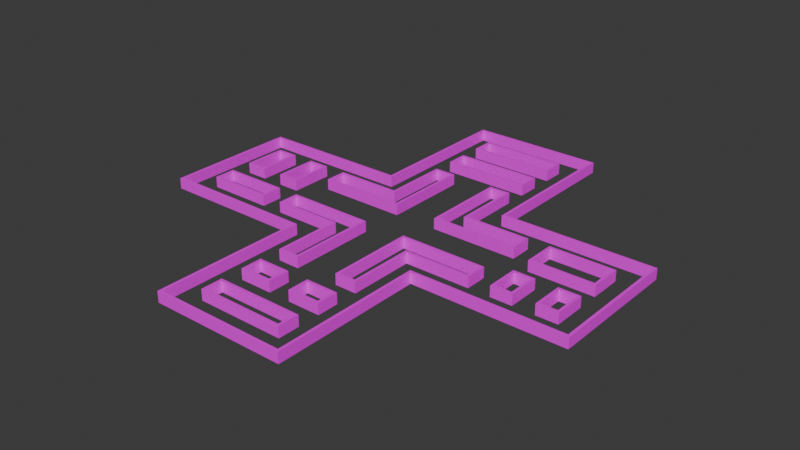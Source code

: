 # Source: template.blend  (saved by Blender 4.0.36; exported with 4.5.12 LTS)
import bpy
from mathutils import Matrix  # noqa: F401  (used for matrix-valued properties, if any)

bpy.ops.wm.read_factory_settings(use_empty=True)
scene = bpy.context.scene
scene.name = 'Scene'

# ---- collections
col_collection = bpy.data.collections.new('Collection'); scene.collection.children.link(col_collection)

# ---- images (referenced by path relative to the original .blend; pixels are not part of the script)
import os
ASSET_DIR = os.environ.get("B2B_ASSET_DIR", "")  # directory of the original .blend (textures are referenced by path, not embedded)
HERE = os.path.dirname(os.path.abspath(__file__))  # packed textures are extracted next to this script under _unpacked/

def load_image(name, relpath, width, height, colorspace="sRGB"):
    """Load a texture the original file referenced (path relative to the .blend, or extracted next to this script)."""
    p = next((c for c in (os.path.join(HERE, relpath), os.path.join(ASSET_DIR, relpath)) if relpath and os.path.exists(c)), "")
    if p:
        img = bpy.data.images.load(p, check_existing=True)
        img.name = name
    else:  # same state as the original file: an image datablock whose file is absent (Cycles renders it pink)
        img = bpy.data.images.new(name, width, height)
        img.source = "FILE"
        img.filepath = "//" + (relpath or name)
    img.colorspace_settings.name = colorspace
    return img
img_texture_08_png = load_image('texture_08.png', 'texture_08.png', 1024, 1024, 'sRGB')
img_texture_13_png = load_image('texture_13.png', 'texture_13.png', 1024, 1024, 'sRGB')

# ---- materials (node trees are filled in below, after node groups)
mat_floor = bpy.data.materials.new('Floor')
mat_floor.use_transparent_shadow = False
mat_wall = bpy.data.materials.new('Wall')
mat_wall.use_transparent_shadow = False

# ---- material node trees
mat_floor.use_nodes = True; mat_floor.node_tree.nodes.clear()
_N = mat_floor.node_tree.nodes; _L = mat_floor.node_tree.links
n0 = _N.new('ShaderNodeBsdfPrincipled'); n0.name = 'Principled BSDF'; n0.location = (10, 300)
n0.inputs[3].default_value = 1.45
n1 = _N.new('ShaderNodeOutputMaterial'); n1.name = 'Material Output'; n1.location = (300, 300)
n2 = _N.new('ShaderNodeTexImage'); n2.name = 'Image Texture'; n2.location = (-348, 281)
n2.image = img_texture_08_png
_L.new(n0.outputs[0], n1.inputs[0])
_L.new(n2.outputs[0], n0.inputs[0])
n1.is_active_output = True
mat_wall.use_nodes = True; mat_wall.node_tree.nodes.clear()
_N = mat_wall.node_tree.nodes; _L = mat_wall.node_tree.links
n0 = _N.new('ShaderNodeOutputMaterial'); n0.name = 'Material Output'; n0.location = (300, 300)
n1 = _N.new('ShaderNodeBsdfPrincipled'); n1.name = 'Principled BSDF'; n1.location = (-60, 290)
n1.inputs[3].default_value = 1.45
n2 = _N.new('ShaderNodeTexImage'); n2.name = 'Image Texture'; n2.location = (-465, 300)
n2.image = img_texture_13_png
_L.new(n1.outputs[0], n0.inputs[0])
_L.new(n2.outputs[0], n1.inputs[0])
n0.is_active_output = True

# ---- world
world_world = bpy.data.worlds.new('World'); scene.world = world_world
world_world.color = (0.05088, 0.05088, 0.05088)
world_world.use_sun_shadow = False
world_world.sun_shadow_jitter_overblur = 0.0

# ---- meshes
me_floor_plan = bpy.data.meshes.new('floor-plan')
me_floor_plan.from_pydata([(-6.0, 6.0, 0.0), (6.0, -6.0, 0.0), (6.0, 6.0, 0.0), (-6.0, -6.0, 0.0), (-6.0, 6.0, 1.0), (6.0, -6.0, 1.0), (6.0, 6.0, 1.0), (-6.0, -6.0, 1.0), (-10.0, 2.0, 0.0), (-10.0, 2.0, 1.0), (-4.0, 10.0, 0.0), (-4.0, 10.0, 1.0), (-2.0, 2.0, 0.0), (-2.0, 2.0, 1.0), (-2.0, 10.0, 0.0), (-2.0, 10.0, 1.0), (-4.0, 4.0, 0.0), (-4.0, 4.0, 1.0), (-10.0, 4.0, 0.0), (-10.0, 4.0, 1.0), (2.0, 10.0, 0.0), (2.0, 10.0, 1.0), (10.0, 4.0, 0.0), (10.0, 4.0, 1.0), (2.0, 2.0, 0.0), (2.0, 2.0, 1.0), (10.0, 2.0, 0.0), (10.0, 2.0, 1.0), (4.0, 4.0, 0.0), (4.0, 4.0, 1.0), (4.0, 10.0, 0.0), (4.0, 10.0, 1.0), (10.0, -2.0, 0.0), (10.0, -2.0, 1.0), (4.0, -10.0, 0.0), (4.0, -10.0, 1.0), (2.0, -2.0, 0.0), (2.0, -2.0, 1.0), (2.0, -10.0, 0.0), (2.0, -10.0, 1.0), (4.0, -4.0, 0.0), (4.0, -4.0, 1.0), (10.0, -4.0, 0.0), (10.0, -4.0, 1.0), (-2.0, -10.0, 0.0), (-2.0, -10.0, 1.0), (-10.0, -4.0, 0.0), (-10.0, -4.0, 1.0), (-2.0, -2.0, 0.0), (-2.0, -2.0, 1.0), (-10.0, -2.0, 0.0), (-10.0, -2.0, 1.0), (-4.0, -4.0, 0.0), (-4.0, -4.0, 1.0), (-4.0, -10.0, 0.0), (-4.0, -10.0, 1.0), (14.0, -1.0, 1.0), (14.0, -4.0, 1.0), (12.0, -4.0, 1.0), (12.0, -1.0, 1.0), (14.0, -1.0, 0.0), (12.0, -1.0, 0.0), (14.0, -4.0, 0.0), (12.0, -4.0, 0.0), (12.0, 1.0, 0.0), (18.0, 1.0, 0.0), (12.0, 4.0, 0.0), (18.0, 4.0, 0.0), (12.0, 4.0, 1.0), (12.0, 1.0, 1.0), (18.0, 1.0, 1.0), (18.0, 4.0, 1.0), (18.0, -1.0, 1.0), (18.0, -4.0, 1.0), (16.0, -4.0, 1.0), (16.0, -1.0, 1.0), (18.0, -1.0, 0.0), (16.0, -1.0, 0.0), (18.0, -4.0, 0.0), (16.0, -4.0, 0.0), (20.0, 6.0, 0.0), (20.0, 6.0, 1.0), (6.0, 20.0, 0.0), (6.0, 20.0, 1.0), (-6.0, 20.0, 0.0), (-6.0, 20.0, 1.0), (20.0, -6.0, 0.0), (20.0, -6.0, 1.0), (6.0, -20.0, 0.0), (6.0, -20.0, 1.0), (-6.0, -20.0, 0.0), (-6.0, -20.0, 1.0), (-20.0, -6.0, 0.0), (-20.0, -6.0, 1.0), (-20.0, 6.0, 0.0), (-20.0, 6.0, 1.0), (4.0, 14.0, 1.0), (4.0, 12.0, 1.0), (-4.0, 12.0, 1.0), (-4.0, 14.0, 1.0), (4.0, 14.0, 0.0), (-4.0, 14.0, 0.0), (4.0, 12.0, 0.0), (-4.0, 12.0, 0.0), (4.0, 18.0, 1.0), (4.0, 16.0, 1.0), (-4.0, 16.0, 1.0), (-4.0, 18.0, 1.0), (4.0, 18.0, 0.0), (-4.0, 18.0, 0.0), (4.0, 16.0, 0.0), (-4.0, 16.0, 0.0), (-18.0, -4.0, 0.0), (-12.0, -4.0, 0.0), (-18.0, -2.0, 0.0), (-12.0, -2.0, 0.0), (-18.0, -2.0, 1.0), (-18.0, -4.0, 1.0), (-12.0, -4.0, 1.0), (-12.0, -2.0, 1.0), (-14.0, 0.0, 0.0), (-12.0, 0.0, 0.0), (-14.0, 4.0, 0.0), (-12.0, 4.0, 0.0), (-14.0, 4.0, 1.0), (-14.0, 0.0, 1.0), (-12.0, 0.0, 1.0), (-12.0, 4.0, 1.0), (-18.0, 0.0, 0.0), (-16.0, 0.0, 0.0), (-18.0, 4.0, 0.0), (-16.0, 4.0, 0.0), (-18.0, 4.0, 1.0), (-18.0, 0.0, 1.0), (-16.0, 0.0, 1.0), (-16.0, 4.0, 1.0), (4.0, -16.0, 1.0), (4.0, -18.0, 1.0), (-4.0, -18.0, 1.0), (-4.0, -16.0, 1.0), (4.0, -16.0, 0.0), (-4.0, -16.0, 0.0), (4.0, -18.0, 0.0), (-4.0, -18.0, 0.0), (4.0, -12.0, 1.0), (4.0, -14.0, 1.0), (1.0, -14.0, 1.0), (1.0, -12.0, 1.0), (4.0, -12.0, 0.0), (1.0, -12.0, 0.0), (4.0, -14.0, 0.0), (1.0, -14.0, 0.0), (-1.0, -12.0, 1.0), (-1.0, -14.0, 1.0), (-4.0, -14.0, 1.0), (-4.0, -12.0, 1.0), (-1.0, -12.0, 0.0), (-4.0, -12.0, 0.0), (-1.0, -14.0, 0.0), (-4.0, -14.0, 0.0)], [], [(81, 6, 2, 80), (92, 93, 7, 3), (89, 5, 1, 88), (84, 85, 4, 0), (16, 17, 11, 10), (10, 11, 15, 14), (12, 13, 9, 8), (8, 9, 19, 18), (14, 15, 13, 12), (18, 19, 17, 16), (28, 29, 23, 22), (22, 23, 27, 26), (24, 25, 21, 20), (20, 21, 31, 30), (26, 27, 25, 24), (30, 31, 29, 28), (40, 41, 35, 34), (34, 35, 39, 38), (36, 37, 33, 32), (32, 33, 43, 42), (38, 39, 37, 36), (42, 43, 41, 40), (52, 53, 47, 46), (46, 47, 51, 50), (48, 49, 45, 44), (44, 45, 55, 54), (50, 51, 49, 48), (54, 55, 53, 52), (65, 67, 71, 70), (63, 62, 57, 58), (60, 61, 59, 56), (61, 63, 58, 59), (62, 60, 56, 57), (66, 64, 69, 68), (67, 66, 68, 71), (64, 65, 70, 69), (79, 78, 73, 74), (76, 77, 75, 72), (77, 79, 74, 75), (78, 76, 72, 73), (87, 81, 80, 86), (2, 6, 83, 82), (82, 83, 85, 84), (5, 87, 86, 1), (91, 89, 88, 90), (7, 91, 90, 3), (94, 95, 93, 92), (0, 4, 95, 94), (103, 102, 97, 98), (100, 101, 99, 96), (101, 103, 98, 99), (102, 100, 96, 97), (111, 110, 105, 106), (108, 109, 107, 104), (109, 111, 106, 107), (110, 108, 104, 105), (113, 115, 119, 118), (114, 112, 117, 116), (115, 114, 116, 119), (112, 113, 118, 117), (121, 123, 127, 126), (122, 120, 125, 124), (123, 122, 124, 127), (120, 121, 126, 125), (129, 131, 135, 134), (130, 128, 133, 132), (131, 130, 132, 135), (128, 129, 134, 133), (143, 142, 137, 138), (140, 141, 139, 136), (141, 143, 138, 139), (142, 140, 136, 137), (151, 150, 145, 146), (148, 149, 147, 144), (149, 151, 146, 147), (150, 148, 144, 145), (159, 158, 153, 154), (156, 157, 155, 152), (157, 159, 154, 155), (158, 156, 152, 153)])
me_floor_plan.polygons.foreach_set('material_index', [1, 1, 1, 1, 0, 0, 0, 0, 0, 0, 0, 0, 0, 0, 0, 0, 0, 0, 0, 0, 0, 0, 0, 0, 0, 0, 0, 0, 0, 0, 0, 0, 0, 0, 0, 0, 0, 0, 0, 0, 1, 1, 1, 1, 1, 1, 1, 1, 0, 0, 0, 0, 0, 0, 0, 0, 0, 0, 0, 0, 0, 0, 0, 0, 0, 0, 0, 0, 0, 0, 0, 0, 0, 0, 0, 0, 0, 0, 0, 0])
_uv = me_floor_plan.uv_layers.new(name='UVMap')
_uv.uv.foreach_set('vector', [0.75, 0.0, 1.0, 0.0, 1.0, 1.0, 0.75, 1.0, 0.0, 0.75, 1.0, 0.75, 1.0, 1.0, 0.0, 1.0, 0.75, 0.0, 1.0, 0.0, 1.0, 1.0, 0.75, 1.0, 0.0, 0.625, 1.0, 0.625, 1.0, 1.0, 0.0, 1.0, 0.375, 0.125, 0.625, 0.125, 0.625, 0.25, 0.375, 0.25, 0.375, 0.25, 0.625, 0.25, 0.625, 0.5, 0.375, 0.5, 0.375, 0.75, 0.625, 0.75, 0.625, 1.0, 0.375, 1.0, 0.375, 1.0, 0.625, 1.0, 0.625, 1.0, 0.375, 1.0, 0.375, 0.5, 0.625, 0.5, 0.625, 0.75, 0.375, 0.75, 0.375, 1.0, 0.625, 1.0, 0.625, 0.125, 0.375, 0.125, 0.375, 0.125, 0.625, 0.125, 0.625, 0.25, 0.375, 0.25, 0.375, 0.25, 0.625, 0.25, 0.625, 0.5, 0.375, 0.5, 0.375, 0.75, 0.625, 0.75, 0.625, 1.0, 0.375, 1.0, 0.375, 1.0, 0.625, 1.0, 0.625, 1.0, 0.375, 1.0, 0.375, 0.5, 0.625, 0.5, 0.625, 0.75, 0.375, 0.75, 0.375, 1.0, 0.625, 1.0, 0.625, 0.125, 0.375, 0.125, 0.375, 0.125, 0.625, 0.125, 0.625, 0.25, 0.375, 0.25, 0.375, 0.25, 0.625, 0.25, 0.625, 0.5, 0.375, 0.5, 0.375, 0.75, 0.625, 0.75, 0.625, 1.0, 0.375, 1.0, 0.375, 1.0, 0.625, 1.0, 0.625, 1.0, 0.375, 1.0, 0.375, 0.5, 0.625, 0.5, 0.625, 0.75, 0.375, 0.75, 0.375, 1.0, 0.625, 1.0, 0.625, 0.125, 0.375, 0.125, 0.375, 0.125, 0.625, 0.125, 0.625, 0.25, 0.375, 0.25, 0.375, 0.25, 0.625, 0.25, 0.625, 0.5, 0.375, 0.5, 0.375, 0.75, 0.625, 0.75, 0.625, 1.0, 0.375, 1.0, 0.375, 1.0, 0.625, 1.0, 0.625, 1.0, 0.375, 1.0, 0.375, 0.5, 0.625, 0.5, 0.625, 0.75, 0.375, 0.75, 0.375, 1.0, 0.625, 1.0, 0.625, 0.125, 0.375, 0.125, 1.0, 0.0, 1.0, 1.0, 1.0, 1.0, 1.0, 0.0, 0.0, 0.0, 1.0, 0.0, 1.0, 0.0, 0.0, 0.0, 1.0, 1.0, 0.0, 1.0, 0.0, 1.0, 1.0, 1.0, 0.0, 1.0, 0.0, 0.0, 0.0, 0.0, 0.0, 1.0, 1.0, 0.0, 1.0, 1.0, 1.0, 1.0, 1.0, 0.0, 0.0, 1.0, 0.0, 0.0, 0.0, 0.0, 0.0, 1.0, 1.0, 1.0, 0.0, 1.0, 0.0, 1.0, 1.0, 1.0, 0.0, 0.0, 1.0, 0.0, 1.0, 0.0, 0.0, 0.0, 0.0, 0.0, 1.0, 0.0, 1.0, 0.0, 0.0, 0.0, 1.0, 1.0, 0.0, 1.0, 0.0, 1.0, 1.0, 1.0, 0.0, 1.0, 0.0, 0.0, 0.0, 0.0, 0.0, 1.0, 1.0, 0.0, 1.0, 1.0, 1.0, 1.0, 1.0, 0.0, 0.375, 0.0, 0.75, 0.0, 0.75, 1.0, 0.375, 1.0, 0.0, 0.0, 1.0, 0.0, 1.0, 0.25, 0.0, 0.25, 0.0, 0.25, 1.0, 0.25, 1.0, 0.625, 0.0, 0.625, 0.0, 0.0, 0.375, 0.0, 0.375, 1.0, 0.0, 1.0, 0.375, 0.0, 0.75, 0.0, 0.75, 1.0, 0.375, 1.0, 0.0, 0.0, 0.375, 0.0, 0.375, 1.0, 0.0, 1.0, 0.0, 0.375, 1.0, 0.375, 1.0, 0.75, 0.0, 0.75, 0.0, 0.0, 1.0, 0.0, 1.0, 0.375, 0.0, 0.375, 0.0, 0.0, 1.0, 0.0, 1.0, 0.0, 0.0, 0.0, 1.0, 1.0, 0.0, 1.0, 0.0, 1.0, 1.0, 1.0, 0.0, 1.0, 0.0, 0.0, 0.0, 0.0, 0.0, 1.0, 1.0, 0.0, 1.0, 1.0, 1.0, 1.0, 1.0, 0.0, 0.0, 0.0, 1.0, 0.0, 1.0, 0.0, 0.0, 0.0, 1.0, 1.0, 0.0, 1.0, 0.0, 1.0, 1.0, 1.0, 0.0, 1.0, 0.0, 0.0, 0.0, 0.0, 0.0, 1.0, 1.0, 0.0, 1.0, 1.0, 1.0, 1.0, 1.0, 0.0, 1.0, 0.0, 1.0, 1.0, 1.0, 1.0, 1.0, 0.0, 0.0, 1.0, 0.0, 0.0, 0.0, 0.0, 0.0, 1.0, 1.0, 1.0, 0.0, 1.0, 0.0, 1.0, 1.0, 1.0, 0.0, 0.0, 1.0, 0.0, 1.0, 0.0, 0.0, 0.0, 1.0, 0.0, 1.0, 1.0, 1.0, 1.0, 1.0, 0.0, 0.0, 1.0, 0.0, 0.0, 0.0, 0.0, 0.0, 1.0, 1.0, 1.0, 0.0, 1.0, 0.0, 1.0, 1.0, 1.0, 0.0, 0.0, 1.0, 0.0, 1.0, 0.0, 0.0, 0.0, 1.0, 0.0, 1.0, 1.0, 1.0, 1.0, 1.0, 0.0, 0.0, 1.0, 0.0, 0.0, 0.0, 0.0, 0.0, 1.0, 1.0, 1.0, 0.0, 1.0, 0.0, 1.0, 1.0, 1.0, 0.0, 0.0, 1.0, 0.0, 1.0, 0.0, 0.0, 0.0, 0.0, 0.0, 1.0, 0.0, 1.0, 0.0, 0.0, 0.0, 1.0, 1.0, 0.0, 1.0, 0.0, 1.0, 1.0, 1.0, 0.0, 1.0, 0.0, 0.0, 0.0, 0.0, 0.0, 1.0, 1.0, 0.0, 1.0, 1.0, 1.0, 1.0, 1.0, 0.0, 0.0, 0.0, 1.0, 0.0, 1.0, 0.0, 0.0, 0.0, 1.0, 1.0, 0.0, 1.0, 0.0, 1.0, 1.0, 1.0, 0.0, 1.0, 0.0, 0.0, 0.0, 0.0, 0.0, 1.0, 1.0, 0.0, 1.0, 1.0, 1.0, 1.0, 1.0, 0.0, 0.0, 0.0, 1.0, 0.0, 1.0, 0.0, 0.0, 0.0, 1.0, 1.0, 0.0, 1.0, 0.0, 1.0, 1.0, 1.0, 0.0, 1.0, 0.0, 0.0, 0.0, 0.0, 0.0, 1.0, 1.0, 0.0, 1.0, 1.0, 1.0, 1.0, 1.0, 0.0])
me_floor_plan.materials.append(mat_floor)
me_floor_plan.materials.append(mat_wall)
me_floor_plan.update()

# ---- objects
ob_player_spawn_000 = bpy.data.objects.new('player-spawn.000', None)
ob_enemy_spawn_000 = bpy.data.objects.new('enemy-spawn.000', None)
ob_floor_plan = bpy.data.objects.new('floor-plan', me_floor_plan)

# ---- transforms, parenting, visibility, modifiers, constraints
ob_player_spawn_000.parent = ob_floor_plan
ob_player_spawn_000.location = (0.0, 5.0, 0.0)
ob_enemy_spawn_000.parent = ob_floor_plan
ob_enemy_spawn_000.location = (0.0, 0.0, 0.0)
ob_floor_plan.location = (0.0, 0.0, 0.0)
_m = ob_floor_plan.modifiers.new('Solidify', 'SOLIDIFY')
_m.solidify_mode = 'NON_MANIFOLD'
_m.thickness = 0.25
_m.nonmanifold_boundary_mode = 'FLAT'
_m.nonmanifold_merge_threshold = 0.0

# ---- collection membership
col_collection.objects.link(ob_player_spawn_000)
col_collection.objects.link(ob_enemy_spawn_000)
col_collection.objects.link(ob_floor_plan)

# ---- scene / render settings (as saved in the file)
scene.frame_start = 1; scene.frame_end = 250; scene.frame_set(0)
scene.render.engine = 'BLENDER_EEVEE_NEXT'
scene.cycles.sampling_pattern = 'TABULATED_SOBOL'
bpy.context.view_layer.update()

# ---- added for rendering (the .blend has no active camera and no usable light): camera, sun
cam_auto = bpy.data.cameras.new('AutoCamera')
cam_auto.lens = 50.0
cam_auto.sensor_width = 36.0
cam_auto.clip_end = 1000.0
ob_auto_camera = bpy.data.objects.new('AutoCamera', cam_auto)
scene.collection.objects.link(ob_auto_camera)
ob_auto_camera.location = (52.3468, -62.8161, 42.3774)
ob_auto_camera.rotation_euler = (1.09748, -7.21219e-08, 0.694738)
scene.camera = ob_auto_camera
light_auto_sun = bpy.data.lights.new('AutoSun', 'SUN')
light_auto_sun.energy = 3.0
light_auto_sun.angle = 0.0523599
ob_auto_sun = bpy.data.objects.new('AutoSun', light_auto_sun)
scene.collection.objects.link(ob_auto_sun)
ob_auto_sun.rotation_euler = (0.872665, 0.174533, 0.523599)
bpy.context.view_layer.update()
